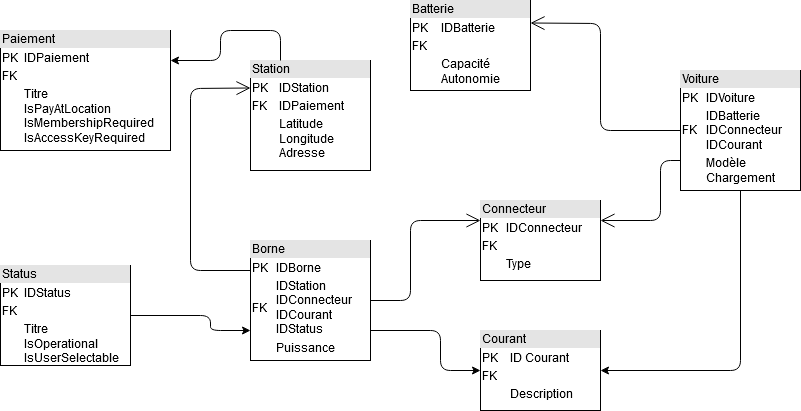

The diagram above was exported from draw.io. Its source (the exported page's mxGraphModel, read from the mxfile embedded in the PNG):
<mxGraphModel dx="2282" dy="733" grid="1" gridSize="10" guides="1" tooltips="1" connect="1" arrows="1" fold="1" page="1" pageScale="1" pageWidth="1100" pageHeight="850" background="#ffffff" math="0" shadow="0">
  <root>
    <mxCell id="0" />
    <mxCell id="1" parent="0" />
    <mxCell id="8F8PAEKg3WJf3McAWfBq-6" value="&lt;div style=&quot;box-sizing: border-box ; width: 100% ; background: #e4e4e4 ; padding: 2px&quot;&gt;Station&lt;/div&gt;&lt;table style=&quot;width: 100% ; font-size: 1em&quot; cellspacing=&quot;0&quot; cellpadding=&quot;2&quot;&gt;&lt;tbody&gt;&lt;tr&gt;&lt;td&gt;PK&lt;/td&gt;&lt;td&gt;IDStation&lt;/td&gt;&lt;/tr&gt;&lt;tr&gt;&lt;td&gt;FK&lt;/td&gt;&lt;td&gt;IDPaiement&lt;br&gt;&lt;/td&gt;&lt;/tr&gt;&lt;tr&gt;&lt;td&gt;&lt;br&gt;&lt;/td&gt;&lt;td&gt;Latitude&lt;br&gt;Longitude&lt;br&gt;Adresse&lt;br&gt;&lt;/td&gt;&lt;/tr&gt;&lt;/tbody&gt;&lt;/table&gt;" style="verticalAlign=top;align=left;overflow=fill;html=1;" parent="1" vertex="1">
      <mxGeometry x="160" y="170" width="120" height="110" as="geometry" />
    </mxCell>
    <mxCell id="8F8PAEKg3WJf3McAWfBq-7" value="&lt;div style=&quot;box-sizing: border-box ; width: 100% ; background: #e4e4e4 ; padding: 2px&quot;&gt;Batterie&lt;/div&gt;&lt;table style=&quot;width: 100% ; font-size: 1em&quot; cellspacing=&quot;0&quot; cellpadding=&quot;2&quot;&gt;&lt;tbody&gt;&lt;tr&gt;&lt;td&gt;PK&lt;/td&gt;&lt;td&gt;IDBatterie&lt;/td&gt;&lt;/tr&gt;&lt;tr&gt;&lt;td&gt;FK&lt;/td&gt;&lt;td&gt;&lt;br&gt;&lt;/td&gt;&lt;/tr&gt;&lt;tr&gt;&lt;td&gt;&lt;br&gt;&lt;/td&gt;&lt;td&gt;Capacité&lt;br&gt;Autonomie&lt;br&gt;&lt;/td&gt;&lt;/tr&gt;&lt;/tbody&gt;&lt;/table&gt;" style="verticalAlign=top;align=left;overflow=fill;html=1;" parent="1" vertex="1">
      <mxGeometry x="320" y="110" width="120" height="90" as="geometry" />
    </mxCell>
    <mxCell id="8F8PAEKg3WJf3McAWfBq-8" value="&lt;div style=&quot;box-sizing: border-box ; width: 100% ; background: #e4e4e4 ; padding: 2px&quot;&gt;Connecteur&lt;/div&gt;&lt;table style=&quot;width: 100% ; font-size: 1em&quot; cellspacing=&quot;0&quot; cellpadding=&quot;2&quot;&gt;&lt;tbody&gt;&lt;tr&gt;&lt;td&gt;PK&lt;/td&gt;&lt;td&gt;IDConnecteur&lt;/td&gt;&lt;/tr&gt;&lt;tr&gt;&lt;td&gt;FK&lt;/td&gt;&lt;td&gt;&lt;br&gt;&lt;/td&gt;&lt;/tr&gt;&lt;tr&gt;&lt;td&gt;&lt;br&gt;&lt;/td&gt;&lt;td&gt;Type&lt;br&gt;&lt;/td&gt;&lt;/tr&gt;&lt;/tbody&gt;&lt;/table&gt;" style="verticalAlign=top;align=left;overflow=fill;html=1;" parent="1" vertex="1">
      <mxGeometry x="390" y="310" width="120" height="80" as="geometry" />
    </mxCell>
    <mxCell id="8F8PAEKg3WJf3McAWfBq-9" value="&lt;div style=&quot;box-sizing: border-box ; width: 100% ; background: #e4e4e4 ; padding: 2px&quot;&gt;Borne&lt;/div&gt;&lt;table style=&quot;width: 100% ; font-size: 1em&quot; cellspacing=&quot;0&quot; cellpadding=&quot;2&quot;&gt;&lt;tbody&gt;&lt;tr&gt;&lt;td&gt;PK&lt;/td&gt;&lt;td&gt;IDBorne&lt;/td&gt;&lt;/tr&gt;&lt;tr&gt;&lt;td&gt;FK&lt;/td&gt;&lt;td&gt;IDStation&lt;br&gt;IDConnecteur&lt;br&gt;IDCourant&lt;br&gt;IDStatus&lt;br&gt;&lt;/td&gt;&lt;/tr&gt;&lt;tr&gt;&lt;td&gt;&lt;br&gt;&lt;/td&gt;&lt;td&gt;Puissance&lt;br&gt;&lt;/td&gt;&lt;/tr&gt;&lt;/tbody&gt;&lt;/table&gt;" style="verticalAlign=top;align=left;overflow=fill;html=1;" parent="1" vertex="1">
      <mxGeometry x="160" y="350" width="120" height="120" as="geometry" />
    </mxCell>
    <mxCell id="8F8PAEKg3WJf3McAWfBq-10" value="&lt;div style=&quot;box-sizing: border-box ; width: 100% ; background: #e4e4e4 ; padding: 2px&quot;&gt;Voiture&lt;/div&gt;&lt;table style=&quot;width: 100% ; font-size: 1em&quot; cellspacing=&quot;0&quot; cellpadding=&quot;2&quot;&gt;&lt;tbody&gt;&lt;tr&gt;&lt;td&gt;PK&lt;/td&gt;&lt;td&gt;IDVoiture&lt;/td&gt;&lt;/tr&gt;&lt;tr&gt;&lt;td&gt;FK&lt;/td&gt;&lt;td&gt;IDBatterie&lt;br&gt;IDConnecteur&lt;br&gt;IDCourant&lt;br&gt;&lt;/td&gt;&lt;/tr&gt;&lt;tr&gt;&lt;td&gt;&lt;br&gt;&lt;/td&gt;&lt;td&gt;Modèle&lt;br&gt;Chargement&lt;br&gt;&lt;/td&gt;&lt;/tr&gt;&lt;/tbody&gt;&lt;/table&gt;" style="verticalAlign=top;align=left;overflow=fill;html=1;" parent="1" vertex="1">
      <mxGeometry x="590" y="180" width="120" height="120" as="geometry" />
    </mxCell>
    <mxCell id="8F8PAEKg3WJf3McAWfBq-11" value="" style="endArrow=open;endFill=1;endSize=12;html=1;exitX=0;exitY=0.5;exitDx=0;exitDy=0;entryX=1;entryY=0.25;entryDx=0;entryDy=0;" parent="1" source="8F8PAEKg3WJf3McAWfBq-10" target="8F8PAEKg3WJf3McAWfBq-7" edge="1">
      <mxGeometry width="160" relative="1" as="geometry">
        <mxPoint x="200" y="330" as="sourcePoint" />
        <mxPoint x="360" y="330" as="targetPoint" />
        <Array as="points">
          <mxPoint x="510" y="240" />
          <mxPoint x="510" y="133" />
        </Array>
      </mxGeometry>
    </mxCell>
    <mxCell id="8F8PAEKg3WJf3McAWfBq-12" value="" style="endArrow=open;endFill=1;endSize=12;html=1;exitX=0;exitY=0.75;exitDx=0;exitDy=0;entryX=1;entryY=0.25;entryDx=0;entryDy=0;" parent="1" source="8F8PAEKg3WJf3McAWfBq-10" target="8F8PAEKg3WJf3McAWfBq-8" edge="1">
      <mxGeometry width="160" relative="1" as="geometry">
        <mxPoint x="350" y="450" as="sourcePoint" />
        <mxPoint x="510" y="450" as="targetPoint" />
        <Array as="points">
          <mxPoint x="570" y="270" />
          <mxPoint x="570" y="330" />
        </Array>
      </mxGeometry>
    </mxCell>
    <mxCell id="8F8PAEKg3WJf3McAWfBq-14" value="" style="endArrow=open;endFill=1;endSize=12;html=1;exitX=0;exitY=0.25;exitDx=0;exitDy=0;entryX=0;entryY=0.25;entryDx=0;entryDy=0;" parent="1" source="8F8PAEKg3WJf3McAWfBq-9" target="8F8PAEKg3WJf3McAWfBq-6" edge="1">
      <mxGeometry width="160" relative="1" as="geometry">
        <mxPoint x="80" y="290" as="sourcePoint" />
        <mxPoint x="240" y="290" as="targetPoint" />
        <Array as="points">
          <mxPoint x="100" y="380" />
          <mxPoint x="100" y="198" />
        </Array>
      </mxGeometry>
    </mxCell>
    <mxCell id="8F8PAEKg3WJf3McAWfBq-15" value="" style="endArrow=open;endFill=1;endSize=12;html=1;exitX=1;exitY=0.5;exitDx=0;exitDy=0;entryX=0;entryY=0.25;entryDx=0;entryDy=0;" parent="1" source="8F8PAEKg3WJf3McAWfBq-9" target="8F8PAEKg3WJf3McAWfBq-8" edge="1">
      <mxGeometry width="160" relative="1" as="geometry">
        <mxPoint x="320" y="540" as="sourcePoint" />
        <mxPoint x="480" y="540" as="targetPoint" />
        <Array as="points">
          <mxPoint x="320" y="410" />
          <mxPoint x="320" y="330" />
        </Array>
      </mxGeometry>
    </mxCell>
    <mxCell id="lDDnLG7GRbBtLmug_F3b-1" value="&lt;div style=&quot;box-sizing: border-box ; width: 100% ; background: #e4e4e4 ; padding: 2px&quot;&gt;Courant&lt;/div&gt;&lt;table style=&quot;width: 100% ; font-size: 1em&quot; cellspacing=&quot;0&quot; cellpadding=&quot;2&quot;&gt;&lt;tbody&gt;&lt;tr&gt;&lt;td&gt;PK&lt;/td&gt;&lt;td&gt;ID Courant&lt;br&gt;&lt;/td&gt;&lt;/tr&gt;&lt;tr&gt;&lt;td&gt;FK&lt;/td&gt;&lt;td&gt;&lt;br&gt;&lt;/td&gt;&lt;/tr&gt;&lt;tr&gt;&lt;td&gt;&lt;br&gt;&lt;/td&gt;&lt;td&gt;Description&lt;br&gt;&lt;/td&gt;&lt;/tr&gt;&lt;/tbody&gt;&lt;/table&gt;" style="verticalAlign=top;align=left;overflow=fill;html=1;" vertex="1" parent="1">
      <mxGeometry x="390" y="440" width="120" height="80" as="geometry" />
    </mxCell>
    <mxCell id="lDDnLG7GRbBtLmug_F3b-2" value="" style="endArrow=classic;html=1;exitX=1;exitY=0.75;exitDx=0;exitDy=0;entryX=0;entryY=0.5;entryDx=0;entryDy=0;" edge="1" parent="1" source="8F8PAEKg3WJf3McAWfBq-9" target="lDDnLG7GRbBtLmug_F3b-1">
      <mxGeometry width="50" height="50" relative="1" as="geometry">
        <mxPoint x="520" y="400" as="sourcePoint" />
        <mxPoint x="570" y="350" as="targetPoint" />
        <Array as="points">
          <mxPoint x="350" y="440" />
          <mxPoint x="350" y="480" />
        </Array>
      </mxGeometry>
    </mxCell>
    <mxCell id="lDDnLG7GRbBtLmug_F3b-3" value="&lt;div style=&quot;box-sizing: border-box ; width: 100% ; background: #e4e4e4 ; padding: 2px&quot;&gt;Status&lt;/div&gt;&lt;table style=&quot;width: 100% ; font-size: 1em&quot; cellspacing=&quot;0&quot; cellpadding=&quot;2&quot;&gt;&lt;tbody&gt;&lt;tr&gt;&lt;td&gt;PK&lt;/td&gt;&lt;td&gt;IDStatus&lt;br&gt;&lt;/td&gt;&lt;/tr&gt;&lt;tr&gt;&lt;td&gt;FK&lt;/td&gt;&lt;td&gt;&lt;br&gt;&lt;/td&gt;&lt;/tr&gt;&lt;tr&gt;&lt;td&gt;&lt;br&gt;&lt;/td&gt;&lt;td&gt;Titre&lt;br&gt;&lt;table class=&quot;treeTable&quot; tabindex=&quot;0&quot; cellspacing=&quot;0&quot; cellpadding=&quot;0&quot;&gt;&lt;tbody tabindex=&quot;-1&quot;&gt;&lt;tr id=&quot;/StatusTypes/2/IsOperational&quot; class=&quot;treeRow booleanRow opened selected&quot;&gt;&lt;td class=&quot;treeLabelCell&quot;&gt;&lt;span class=&quot;treeLabel booleanLabel&quot;&gt;IsOperational&lt;/span&gt;&lt;/td&gt;&lt;td class=&quot;treeValueCell booleanCell&quot;&gt;&lt;span&gt;&lt;span class=&quot;objectBox objectBox-number&quot;&gt;&lt;/span&gt;&lt;/span&gt;&lt;br&gt;&lt;/td&gt;&lt;/tr&gt;&lt;tr id=&quot;/StatusTypes/2/IsUserSelectable&quot; class=&quot;treeRow booleanRow&quot;&gt;&lt;td class=&quot;treeLabelCell&quot;&gt;&lt;span class=&quot;treeIcon&quot;&gt;&lt;/span&gt;&lt;span class=&quot;treeLabel booleanLabel&quot;&gt;IsUserSelectable&lt;/span&gt;&lt;/td&gt;&lt;td class=&quot;treeValueCell booleanCell&quot;&gt;&lt;span&gt;&lt;span class=&quot;objectBox objectBox-number&quot;&gt;&lt;/span&gt;&lt;/span&gt;&lt;br&gt;&lt;/td&gt;&lt;/tr&gt;&lt;/tbody&gt;&lt;/table&gt;&lt;/td&gt;&lt;/tr&gt;&lt;/tbody&gt;&lt;/table&gt;" style="verticalAlign=top;align=left;overflow=fill;html=1;" vertex="1" parent="1">
      <mxGeometry x="-90" y="375" width="130" height="100" as="geometry" />
    </mxCell>
    <mxCell id="lDDnLG7GRbBtLmug_F3b-4" value="&lt;div style=&quot;box-sizing: border-box ; width: 100% ; background: #e4e4e4 ; padding: 2px&quot;&gt;Paiement&lt;/div&gt;&lt;table style=&quot;width: 100% ; font-size: 1em&quot; cellspacing=&quot;0&quot; cellpadding=&quot;2&quot;&gt;&lt;tbody&gt;&lt;tr&gt;&lt;td&gt;PK&lt;/td&gt;&lt;td&gt;IDPaiement&lt;br&gt;&lt;/td&gt;&lt;/tr&gt;&lt;tr&gt;&lt;td&gt;FK&lt;/td&gt;&lt;td&gt;&lt;br&gt;&lt;/td&gt;&lt;/tr&gt;&lt;tr&gt;&lt;td&gt;&lt;br&gt;&lt;/td&gt;&lt;td&gt;Titre&lt;br&gt;&lt;table class=&quot;treeTable&quot; tabindex=&quot;0&quot; cellspacing=&quot;0&quot; cellpadding=&quot;0&quot;&gt;&lt;tbody tabindex=&quot;-1&quot;&gt;&lt;tr id=&quot;/UsageTypes/7/IsPayAtLocation&quot; class=&quot;treeRow booleanRow&quot;&gt;&lt;td class=&quot;treeLabelCell&quot;&gt;&lt;span class=&quot;treeLabel booleanLabel&quot;&gt;IsPayAtLocation&lt;/span&gt;&lt;/td&gt;&lt;td class=&quot;treeValueCell booleanCell&quot;&gt;&lt;span&gt;&lt;/span&gt;&lt;br&gt;&lt;/td&gt;&lt;/tr&gt;&lt;tr id=&quot;/UsageTypes/7/IsMembershipRequired&quot; class=&quot;treeRow booleanRow&quot;&gt;&lt;td class=&quot;treeLabelCell&quot;&gt;&lt;span class=&quot;treeIcon&quot;&gt;&lt;/span&gt;&lt;span class=&quot;treeLabel booleanLabel&quot;&gt;IsMembershipRequired&lt;/span&gt;&lt;/td&gt;&lt;td class=&quot;treeValueCell booleanCell&quot;&gt;&lt;span&gt;&lt;span class=&quot;objectBox objectBox-number&quot;&gt;&lt;/span&gt;&lt;/span&gt;&lt;br&gt;&lt;/td&gt;&lt;/tr&gt;&lt;tr id=&quot;/UsageTypes/7/IsAccessKeyRequired&quot; class=&quot;treeRow booleanRow&quot;&gt;&lt;td class=&quot;treeLabelCell&quot;&gt;&lt;span class=&quot;treeIcon&quot;&gt;&lt;/span&gt;&lt;span class=&quot;treeLabel booleanLabel&quot;&gt;IsAccessKeyRequired&lt;/span&gt;&lt;/td&gt;&lt;td class=&quot;treeValueCell booleanCell&quot;&gt;&lt;span&gt;&lt;span class=&quot;objectBox objectBox-number&quot;&gt;&lt;/span&gt;&lt;/span&gt;&lt;br&gt;&lt;/td&gt;&lt;/tr&gt;&lt;/tbody&gt;&lt;/table&gt;&lt;/td&gt;&lt;/tr&gt;&lt;/tbody&gt;&lt;/table&gt;" style="verticalAlign=top;align=left;overflow=fill;html=1;" vertex="1" parent="1">
      <mxGeometry x="-90" y="140" width="170" height="120" as="geometry" />
    </mxCell>
    <mxCell id="lDDnLG7GRbBtLmug_F3b-5" value="" style="endArrow=classic;html=1;exitX=0.25;exitY=0;exitDx=0;exitDy=0;entryX=1;entryY=0.25;entryDx=0;entryDy=0;" edge="1" parent="1" source="8F8PAEKg3WJf3McAWfBq-6" target="lDDnLG7GRbBtLmug_F3b-4">
      <mxGeometry width="50" height="50" relative="1" as="geometry">
        <mxPoint x="520" y="370" as="sourcePoint" />
        <mxPoint x="570" y="320" as="targetPoint" />
        <Array as="points">
          <mxPoint x="190" y="140" />
          <mxPoint x="130" y="140" />
          <mxPoint x="130" y="170" />
        </Array>
      </mxGeometry>
    </mxCell>
    <mxCell id="lDDnLG7GRbBtLmug_F3b-7" value="" style="endArrow=classic;html=1;exitX=0.5;exitY=1;exitDx=0;exitDy=0;entryX=1;entryY=0.5;entryDx=0;entryDy=0;" edge="1" parent="1" source="8F8PAEKg3WJf3McAWfBq-10" target="lDDnLG7GRbBtLmug_F3b-1">
      <mxGeometry width="50" height="50" relative="1" as="geometry">
        <mxPoint x="520" y="370" as="sourcePoint" />
        <mxPoint x="570" y="320" as="targetPoint" />
        <Array as="points">
          <mxPoint x="650" y="480" />
        </Array>
      </mxGeometry>
    </mxCell>
    <mxCell id="lDDnLG7GRbBtLmug_F3b-8" value="" style="endArrow=classic;html=1;exitX=1;exitY=0.5;exitDx=0;exitDy=0;entryX=0;entryY=0.75;entryDx=0;entryDy=0;" edge="1" parent="1" source="lDDnLG7GRbBtLmug_F3b-3" target="8F8PAEKg3WJf3McAWfBq-9">
      <mxGeometry width="50" height="50" relative="1" as="geometry">
        <mxPoint x="80" y="570" as="sourcePoint" />
        <mxPoint x="130" y="520" as="targetPoint" />
        <Array as="points">
          <mxPoint x="120" y="425" />
          <mxPoint x="120" y="440" />
        </Array>
      </mxGeometry>
    </mxCell>
  </root>
</mxGraphModel>